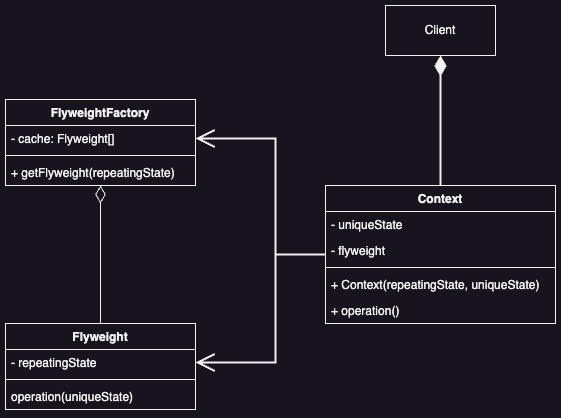

The diagram above was exported from draw.io. Its source (the exported page's mxGraphModel, read from the mxfile embedded in the PNG):
<mxGraphModel dx="1026" dy="772" grid="1" gridSize="10" guides="1" tooltips="1" connect="1" arrows="1" fold="1" page="1" pageScale="1" pageWidth="827" pageHeight="1169" math="0" shadow="0">
  <root>
    <mxCell id="WIyWlLk6GJQsqaUBKTNV-0" />
    <mxCell id="WIyWlLk6GJQsqaUBKTNV-1" parent="WIyWlLk6GJQsqaUBKTNV-0" />
    <mxCell id="JMsOBDqxYCSMnyohQCeh-7" style="edgeStyle=orthogonalEdgeStyle;rounded=0;orthogonalLoop=1;jettySize=auto;html=1;entryX=0.5;entryY=0;entryDx=0;entryDy=0;startArrow=diamondThin;startFill=1;endSize=15;startSize=15;strokeWidth=2;endArrow=none;endFill=0;" edge="1" parent="WIyWlLk6GJQsqaUBKTNV-1" source="JMsOBDqxYCSMnyohQCeh-0" target="JMsOBDqxYCSMnyohQCeh-1">
      <mxGeometry relative="1" as="geometry" />
    </mxCell>
    <mxCell id="JMsOBDqxYCSMnyohQCeh-0" value="Client" style="html=1;whiteSpace=wrap;" vertex="1" parent="WIyWlLk6GJQsqaUBKTNV-1">
      <mxGeometry x="390" y="170" width="110" height="50" as="geometry" />
    </mxCell>
    <mxCell id="JMsOBDqxYCSMnyohQCeh-18" style="edgeStyle=orthogonalEdgeStyle;rounded=0;orthogonalLoop=1;jettySize=auto;html=1;entryX=1;entryY=0.5;entryDx=0;entryDy=0;endArrow=open;endFill=0;strokeWidth=2;endSize=15;" edge="1" parent="WIyWlLk6GJQsqaUBKTNV-1" source="JMsOBDqxYCSMnyohQCeh-1" target="JMsOBDqxYCSMnyohQCeh-9">
      <mxGeometry relative="1" as="geometry">
        <Array as="points">
          <mxPoint x="280" y="419" />
          <mxPoint x="280" y="303" />
        </Array>
      </mxGeometry>
    </mxCell>
    <mxCell id="JMsOBDqxYCSMnyohQCeh-19" style="edgeStyle=orthogonalEdgeStyle;rounded=0;orthogonalLoop=1;jettySize=auto;html=1;entryX=1;entryY=0.5;entryDx=0;entryDy=0;strokeWidth=2;endArrow=open;endFill=0;endSize=15;" edge="1" parent="WIyWlLk6GJQsqaUBKTNV-1" source="JMsOBDqxYCSMnyohQCeh-1" target="JMsOBDqxYCSMnyohQCeh-13">
      <mxGeometry relative="1" as="geometry">
        <Array as="points">
          <mxPoint x="280" y="419" />
          <mxPoint x="280" y="527" />
        </Array>
      </mxGeometry>
    </mxCell>
    <mxCell id="JMsOBDqxYCSMnyohQCeh-1" value="Context" style="swimlane;fontStyle=1;align=center;verticalAlign=top;childLayout=stackLayout;horizontal=1;startSize=26;horizontalStack=0;resizeParent=1;resizeParentMax=0;resizeLast=0;collapsible=1;marginBottom=0;whiteSpace=wrap;html=1;" vertex="1" parent="WIyWlLk6GJQsqaUBKTNV-1">
      <mxGeometry x="330" y="350" width="230" height="138" as="geometry" />
    </mxCell>
    <mxCell id="JMsOBDqxYCSMnyohQCeh-2" value="- uniqueState" style="text;strokeColor=none;fillColor=none;align=left;verticalAlign=top;spacingLeft=4;spacingRight=4;overflow=hidden;rotatable=0;points=[[0,0.5],[1,0.5]];portConstraint=eastwest;whiteSpace=wrap;html=1;" vertex="1" parent="JMsOBDqxYCSMnyohQCeh-1">
      <mxGeometry y="26" width="230" height="26" as="geometry" />
    </mxCell>
    <mxCell id="JMsOBDqxYCSMnyohQCeh-4" value="- flyweight" style="text;strokeColor=none;fillColor=none;align=left;verticalAlign=top;spacingLeft=4;spacingRight=4;overflow=hidden;rotatable=0;points=[[0,0.5],[1,0.5]];portConstraint=eastwest;whiteSpace=wrap;html=1;" vertex="1" parent="JMsOBDqxYCSMnyohQCeh-1">
      <mxGeometry y="52" width="230" height="26" as="geometry" />
    </mxCell>
    <mxCell id="JMsOBDqxYCSMnyohQCeh-3" value="" style="line;strokeWidth=1;fillColor=none;align=left;verticalAlign=middle;spacingTop=-1;spacingLeft=3;spacingRight=3;rotatable=0;labelPosition=right;points=[];portConstraint=eastwest;strokeColor=inherit;" vertex="1" parent="JMsOBDqxYCSMnyohQCeh-1">
      <mxGeometry y="78" width="230" height="8" as="geometry" />
    </mxCell>
    <mxCell id="JMsOBDqxYCSMnyohQCeh-5" value="+ Context(repeatingState, uniqueState)" style="text;strokeColor=none;fillColor=none;align=left;verticalAlign=top;spacingLeft=4;spacingRight=4;overflow=hidden;rotatable=0;points=[[0,0.5],[1,0.5]];portConstraint=eastwest;whiteSpace=wrap;html=1;" vertex="1" parent="JMsOBDqxYCSMnyohQCeh-1">
      <mxGeometry y="86" width="230" height="26" as="geometry" />
    </mxCell>
    <mxCell id="JMsOBDqxYCSMnyohQCeh-6" value="+ operation()" style="text;strokeColor=none;fillColor=none;align=left;verticalAlign=top;spacingLeft=4;spacingRight=4;overflow=hidden;rotatable=0;points=[[0,0.5],[1,0.5]];portConstraint=eastwest;whiteSpace=wrap;html=1;" vertex="1" parent="JMsOBDqxYCSMnyohQCeh-1">
      <mxGeometry y="112" width="230" height="26" as="geometry" />
    </mxCell>
    <mxCell id="JMsOBDqxYCSMnyohQCeh-20" style="edgeStyle=orthogonalEdgeStyle;rounded=0;orthogonalLoop=1;jettySize=auto;html=1;entryX=0.5;entryY=0;entryDx=0;entryDy=0;endArrow=none;endFill=0;startArrow=diamondThin;startFill=0;endSize=15;startSize=15;" edge="1" parent="WIyWlLk6GJQsqaUBKTNV-1" source="JMsOBDqxYCSMnyohQCeh-8" target="JMsOBDqxYCSMnyohQCeh-12">
      <mxGeometry relative="1" as="geometry" />
    </mxCell>
    <mxCell id="JMsOBDqxYCSMnyohQCeh-8" value="FlyweightFactory" style="swimlane;fontStyle=1;align=center;verticalAlign=top;childLayout=stackLayout;horizontal=1;startSize=26;horizontalStack=0;resizeParent=1;resizeParentMax=0;resizeLast=0;collapsible=1;marginBottom=0;whiteSpace=wrap;html=1;" vertex="1" parent="WIyWlLk6GJQsqaUBKTNV-1">
      <mxGeometry x="10" y="264" width="190" height="86" as="geometry" />
    </mxCell>
    <mxCell id="JMsOBDqxYCSMnyohQCeh-9" value="- cache: Flyweight[]" style="text;strokeColor=none;fillColor=none;align=left;verticalAlign=top;spacingLeft=4;spacingRight=4;overflow=hidden;rotatable=0;points=[[0,0.5],[1,0.5]];portConstraint=eastwest;whiteSpace=wrap;html=1;" vertex="1" parent="JMsOBDqxYCSMnyohQCeh-8">
      <mxGeometry y="26" width="190" height="26" as="geometry" />
    </mxCell>
    <mxCell id="JMsOBDqxYCSMnyohQCeh-10" value="" style="line;strokeWidth=1;fillColor=none;align=left;verticalAlign=middle;spacingTop=-1;spacingLeft=3;spacingRight=3;rotatable=0;labelPosition=right;points=[];portConstraint=eastwest;strokeColor=inherit;" vertex="1" parent="JMsOBDqxYCSMnyohQCeh-8">
      <mxGeometry y="52" width="190" height="8" as="geometry" />
    </mxCell>
    <mxCell id="JMsOBDqxYCSMnyohQCeh-11" value="+ getFlyweight(repeatingState)" style="text;strokeColor=none;fillColor=none;align=left;verticalAlign=top;spacingLeft=4;spacingRight=4;overflow=hidden;rotatable=0;points=[[0,0.5],[1,0.5]];portConstraint=eastwest;whiteSpace=wrap;html=1;" vertex="1" parent="JMsOBDqxYCSMnyohQCeh-8">
      <mxGeometry y="60" width="190" height="26" as="geometry" />
    </mxCell>
    <mxCell id="JMsOBDqxYCSMnyohQCeh-12" value="Flyweight" style="swimlane;fontStyle=1;align=center;verticalAlign=top;childLayout=stackLayout;horizontal=1;startSize=26;horizontalStack=0;resizeParent=1;resizeParentMax=0;resizeLast=0;collapsible=1;marginBottom=0;whiteSpace=wrap;html=1;" vertex="1" parent="WIyWlLk6GJQsqaUBKTNV-1">
      <mxGeometry x="10" y="488" width="190" height="86" as="geometry" />
    </mxCell>
    <mxCell id="JMsOBDqxYCSMnyohQCeh-13" value="- repeatingState" style="text;strokeColor=none;fillColor=none;align=left;verticalAlign=top;spacingLeft=4;spacingRight=4;overflow=hidden;rotatable=0;points=[[0,0.5],[1,0.5]];portConstraint=eastwest;whiteSpace=wrap;html=1;" vertex="1" parent="JMsOBDqxYCSMnyohQCeh-12">
      <mxGeometry y="26" width="190" height="26" as="geometry" />
    </mxCell>
    <mxCell id="JMsOBDqxYCSMnyohQCeh-14" value="" style="line;strokeWidth=1;fillColor=none;align=left;verticalAlign=middle;spacingTop=-1;spacingLeft=3;spacingRight=3;rotatable=0;labelPosition=right;points=[];portConstraint=eastwest;strokeColor=inherit;" vertex="1" parent="JMsOBDqxYCSMnyohQCeh-12">
      <mxGeometry y="52" width="190" height="8" as="geometry" />
    </mxCell>
    <mxCell id="JMsOBDqxYCSMnyohQCeh-15" value="operation(uniqueState)" style="text;strokeColor=none;fillColor=none;align=left;verticalAlign=top;spacingLeft=4;spacingRight=4;overflow=hidden;rotatable=0;points=[[0,0.5],[1,0.5]];portConstraint=eastwest;whiteSpace=wrap;html=1;" vertex="1" parent="JMsOBDqxYCSMnyohQCeh-12">
      <mxGeometry y="60" width="190" height="26" as="geometry" />
    </mxCell>
  </root>
</mxGraphModel>